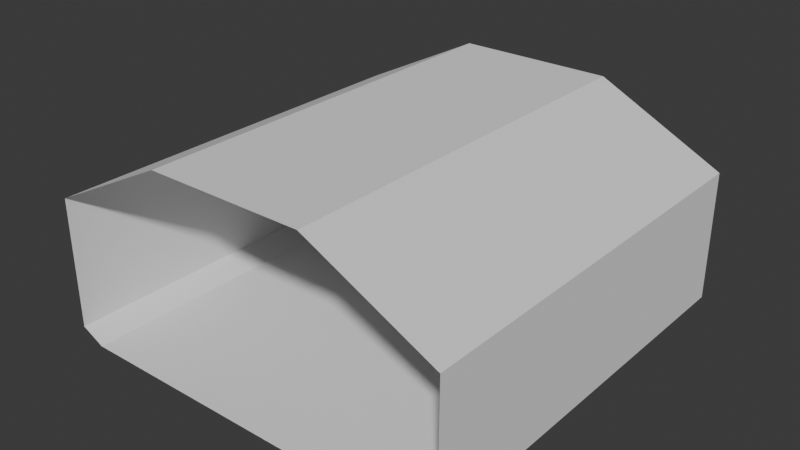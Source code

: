 # Source: smcrafthangar1.blend  (saved by Blender 4.5.90; exported with 4.5.12 LTS)
import bpy
from mathutils import Matrix  # noqa: F401  (used for matrix-valued properties, if any)

bpy.ops.wm.read_factory_settings(use_empty=True)
scene = bpy.context.scene
scene.name = 'Scene'

# ---- collections
col_collection = bpy.data.collections.new('Collection'); scene.collection.children.link(col_collection)

# ---- world
world_world = bpy.data.worlds.new('World'); scene.world = world_world
world_world.use_nodes = True; world_world.node_tree.nodes.clear()
_N = world_world.node_tree.nodes; _L = world_world.node_tree.links
n0 = _N.new('ShaderNodeOutputWorld'); n0.name = 'World Output'; n0.location = (200, 100)
n1 = _N.new('ShaderNodeBackground'); n1.name = 'Background'; n1.location = (-200, 100)
n1.inputs[0].default_value = (0.05088, 0.05088, 0.05088, 1.0)
_L.new(n1.outputs[0], n0.inputs[0])
n0.is_active_output = True
world_world.color = (0.05088, 0.05088, 0.05088)
world_world.sun_shadow_jitter_overblur = 0.0

# ---- meshes
me_cube_001 = bpy.data.meshes.new('Cube.001')
me_cube_001.from_pydata([(-1.0, -1.0, 0.3826), (-0.3826, -1.0, 1.0), (-0.3826, 1.0, 1.0), (-1.0, 1.0, 0.3826), (0.3826, -1.0, 1.0), (1.0, -1.0, 0.3826), (1.0, 1.0, 0.3826), (0.3826, 1.0, 1.0), (-0.8859, -1.0, -1.0), (-1.0, -1.0, -0.8859), (-1.0, 1.0, -0.8859), (-0.8859, 1.0, -1.0), (1.0, -1.0, -0.8859), (0.8859, -1.0, -1.0), (0.8859, 1.0, -1.0), (1.0, 1.0, -0.8859)], [], [(0, 3, 2, 1), (6, 5, 4, 7), (7, 4, 1, 2), (10, 9, 8, 11), (12, 15, 14, 13), (9, 10, 3, 0), (11, 8, 13, 14), (10, 11, 14, 15, 6, 7, 2, 3), (15, 12, 5, 6)])
_uv = me_cube_001.uv_layers.new(name='UVMap')
_uv.uv.foreach_set('vector', [0.5478, 0.0, 0.5478, 0.25, 0.625, 0.3021, 0.625, 0.0, 0.5478, 0.5, 0.5478, 0.75, 0.7022, 0.75, 0.6617, 0.4595, 0.6617, 0.4595, 0.7022, 0.75, 0.7978, 0.75, 0.7978, 0.5, 0.125, 0.5, 0.125, 0.75, 0.1393, 0.75, 0.1393, 0.5, 0.3893, 0.75, 0.3893, 0.5, 0.3676, 0.4931, 0.3607, 0.75, 0.3893, 0.0, 0.3893, 0.25, 0.5478, 0.25, 0.5478, 0.0, 0.1393, 0.5, 0.1393, 0.75, 0.3607, 0.75, 0.3676, 0.4931, 0.3893, 0.25, 0.375, 0.2643, 0.3676, 0.4931, 0.3893, 0.5, 0.5478, 0.5, 0.6617, 0.4595, 0.625, 0.3021, 0.5478, 0.25, 0.3893, 0.5, 0.3893, 0.75, 0.5478, 0.75, 0.5478, 0.5])
me_cube_001.update()

# ---- objects
ob_hull = bpy.data.objects.new('Hull', None)
ob_cube = bpy.data.objects.new('Cube', me_cube_001)

# ---- transforms, parenting, visibility, modifiers, constraints
ob_hull.location = (0.0, 0.0, 0.0)
ob_cube.location = (0.0, 0.0, 0.0)
ob_cube.scale = (20.0, 20.0, 10.0)

# ---- collection membership
col_collection.objects.link(ob_hull)
col_collection.objects.link(ob_cube)

# ---- scene / render settings (as saved in the file)
scene.frame_start = 1; scene.frame_end = 250; scene.frame_set(1)
scene.render.engine = 'BLENDER_EEVEE_NEXT'
bpy.context.view_layer.update()

# ---- added for rendering (the .blend has no active camera and no usable light): camera, sun
cam_auto = bpy.data.cameras.new('AutoCamera')
cam_auto.lens = 50.0
cam_auto.sensor_width = 36.0
cam_auto.clip_end = 1000.0
ob_auto_camera = bpy.data.objects.new('AutoCamera', cam_auto)
scene.collection.objects.link(ob_auto_camera)
ob_auto_camera.location = (55.5135, -66.6162, 44.4108)
ob_auto_camera.rotation_euler = (1.09748, -7.21219e-08, 0.694738)
scene.camera = ob_auto_camera
light_auto_sun = bpy.data.lights.new('AutoSun', 'SUN')
light_auto_sun.energy = 3.0
light_auto_sun.angle = 0.0523599
ob_auto_sun = bpy.data.objects.new('AutoSun', light_auto_sun)
scene.collection.objects.link(ob_auto_sun)
ob_auto_sun.rotation_euler = (0.872665, 0.174533, 0.523599)
bpy.context.view_layer.update()
